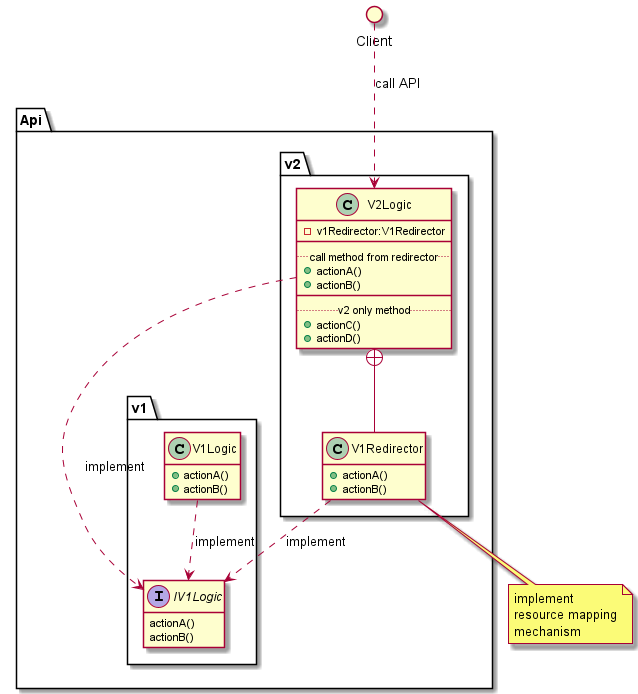

The diagram above was rendered by PlantUML. Its source (embedded in the PNG):
@startuml EndpointRedirectionNestedClass

hide empty members

circle Client

package Api {

    package v1 {
        interface IV1Logic {
            actionA()
            actionB()
        }
        class V1Logic{
            +actionA()
            +actionB()
        }
    }

    package v2 {
        class V1Redirector {
            +actionA()
            +actionB()
        }
        class V2Logic {
            -v1Redirector:V1Redirector
            __
            .. call method from redirector ..
            +actionA()
            +actionB()
            __
            .. v2 only method ..
            +actionC()
            +actionD()
        }
    }
}

V1Logic ..> IV1Logic : implement
V1Redirector ..> IV1Logic : implement
V2Logic ..> IV1Logic : implement
V2Logic +-- V1Redirector

note bottom of V1Redirector
    implement
    resource mapping
    mechanism
endnote

Client ..> V2Logic : call API

@enduml